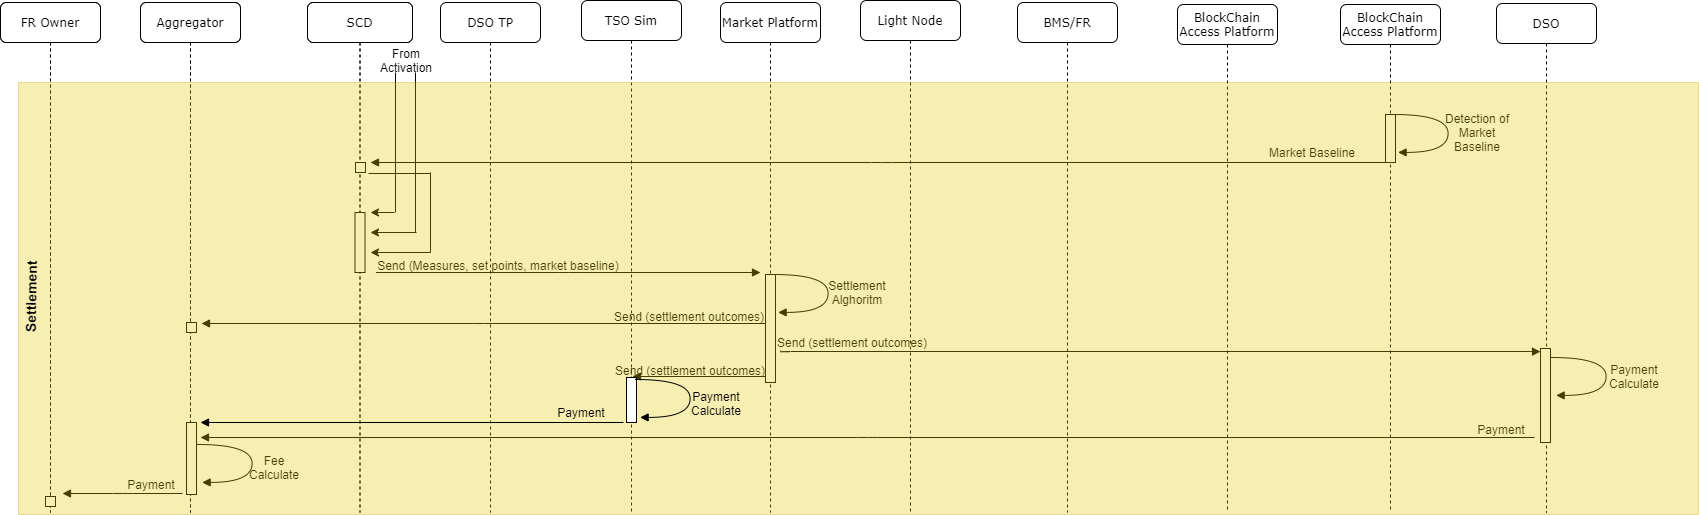

The diagram above was exported from draw.io. Its source (the exported page's mxGraphModel, read from the mxfile embedded in the PNG):
<mxGraphModel dx="868" dy="401" grid="1" gridSize="10" guides="1" tooltips="1" connect="1" arrows="1" fold="1" page="1" pageScale="1" pageWidth="1100" pageHeight="850" background="#ffffff" math="0" shadow="0">
  <root>
    <mxCell id="0" />
    <mxCell id="1" parent="0" />
    <mxCell id="7baba1c4bc27f4b0-2" value="Aggregator" style="shape=umlLifeline;perimeter=lifelinePerimeter;whiteSpace=wrap;html=1;container=1;collapsible=0;recursiveResize=0;outlineConnect=0;rounded=1;shadow=0;comic=0;labelBackgroundColor=none;strokeWidth=1;fontFamily=Verdana;fontSize=12;align=center;" parent="1" vertex="1">
      <mxGeometry x="240" y="80" width="100" height="510" as="geometry" />
    </mxCell>
    <mxCell id="7baba1c4bc27f4b0-3" value="SCD" style="shape=umlLifeline;perimeter=lifelinePerimeter;whiteSpace=wrap;html=1;container=1;collapsible=0;recursiveResize=0;outlineConnect=0;rounded=1;shadow=0;comic=0;labelBackgroundColor=none;strokeWidth=1;fontFamily=Verdana;fontSize=12;align=center;" parent="1" vertex="1">
      <mxGeometry x="407" y="80" width="105" height="510" as="geometry" />
    </mxCell>
    <mxCell id="7baba1c4bc27f4b0-4" value="DSO TP" style="shape=umlLifeline;perimeter=lifelinePerimeter;whiteSpace=wrap;html=1;container=1;collapsible=0;recursiveResize=0;outlineConnect=0;rounded=1;shadow=0;comic=0;labelBackgroundColor=none;strokeWidth=1;fontFamily=Verdana;fontSize=12;align=center;" parent="1" vertex="1">
      <mxGeometry x="540" y="80" width="100" height="510" as="geometry" />
    </mxCell>
    <mxCell id="xV6Av-NSIGtkY30hvp8N-32" value="FR Owner" style="shape=umlLifeline;perimeter=lifelinePerimeter;whiteSpace=wrap;html=1;container=1;collapsible=0;recursiveResize=0;outlineConnect=0;rounded=1;shadow=0;comic=0;labelBackgroundColor=none;strokeWidth=1;fontFamily=Verdana;fontSize=12;align=center;" parent="7baba1c4bc27f4b0-4" vertex="1">
      <mxGeometry x="-440" width="100" height="510" as="geometry" />
    </mxCell>
    <mxCell id="xV6Av-NSIGtkY30hvp8N-34" value="Aggregator" style="shape=umlLifeline;perimeter=lifelinePerimeter;whiteSpace=wrap;html=1;container=1;collapsible=0;recursiveResize=0;outlineConnect=0;rounded=1;shadow=0;comic=0;labelBackgroundColor=none;strokeWidth=1;fontFamily=Verdana;fontSize=12;align=center;" parent="7baba1c4bc27f4b0-4" vertex="1">
      <mxGeometry x="-300" width="100" height="510" as="geometry" />
    </mxCell>
    <mxCell id="xV6Av-NSIGtkY30hvp8N-38" value="SCD" style="shape=umlLifeline;perimeter=lifelinePerimeter;whiteSpace=wrap;html=1;container=1;collapsible=0;recursiveResize=0;outlineConnect=0;rounded=1;shadow=0;comic=0;labelBackgroundColor=none;strokeWidth=1;fontFamily=Verdana;fontSize=12;align=center;" parent="7baba1c4bc27f4b0-4" vertex="1">
      <mxGeometry x="-133" width="105" height="510" as="geometry" />
    </mxCell>
    <mxCell id="xV6Av-NSIGtkY30hvp8N-220" value="" style="html=1;points=[];perimeter=orthogonalPerimeter;rounded=0;shadow=0;comic=0;labelBackgroundColor=none;strokeWidth=1;fontFamily=Verdana;fontSize=12;align=center;" parent="xV6Av-NSIGtkY30hvp8N-38" vertex="1">
      <mxGeometry x="47.5" y="210" width="10" height="60" as="geometry" />
    </mxCell>
    <mxCell id="7baba1c4bc27f4b0-5" value="TSO Sim" style="shape=umlLifeline;perimeter=lifelinePerimeter;whiteSpace=wrap;html=1;container=1;collapsible=0;recursiveResize=0;outlineConnect=0;rounded=1;shadow=0;comic=0;labelBackgroundColor=none;strokeWidth=1;fontFamily=Verdana;fontSize=12;align=center;" parent="1" vertex="1">
      <mxGeometry x="681" y="78" width="100" height="512" as="geometry" />
    </mxCell>
    <mxCell id="7baba1c4bc27f4b0-6" value="Market Platform" style="shape=umlLifeline;perimeter=lifelinePerimeter;whiteSpace=wrap;html=1;container=1;collapsible=0;recursiveResize=0;outlineConnect=0;rounded=1;shadow=0;comic=0;labelBackgroundColor=none;strokeWidth=1;fontFamily=Verdana;fontSize=12;align=center;" parent="1" vertex="1">
      <mxGeometry x="820" y="80" width="100" height="510" as="geometry" />
    </mxCell>
    <mxCell id="7baba1c4bc27f4b0-7" value="Light Node" style="shape=umlLifeline;perimeter=lifelinePerimeter;whiteSpace=wrap;html=1;container=1;collapsible=0;recursiveResize=0;outlineConnect=0;rounded=1;shadow=0;comic=0;labelBackgroundColor=none;strokeWidth=1;fontFamily=Verdana;fontSize=12;align=center;" parent="1" vertex="1">
      <mxGeometry x="960" y="78" width="100" height="512" as="geometry" />
    </mxCell>
    <mxCell id="7baba1c4bc27f4b0-8" value="FR Owner" style="shape=umlLifeline;perimeter=lifelinePerimeter;whiteSpace=wrap;html=1;container=1;collapsible=0;recursiveResize=0;outlineConnect=0;rounded=1;shadow=0;comic=0;labelBackgroundColor=none;strokeWidth=1;fontFamily=Verdana;fontSize=12;align=center;" parent="1" vertex="1">
      <mxGeometry x="100" y="80" width="100" height="510" as="geometry" />
    </mxCell>
    <mxCell id="xV6Av-NSIGtkY30hvp8N-268" value="" style="html=1;points=[];perimeter=orthogonalPerimeter;rounded=0;shadow=0;comic=0;labelBackgroundColor=none;strokeWidth=1;fontFamily=Verdana;fontSize=12;align=center;" parent="7baba1c4bc27f4b0-8" vertex="1">
      <mxGeometry x="45" y="494" width="10" height="10" as="geometry" />
    </mxCell>
    <mxCell id="xV6Av-NSIGtkY30hvp8N-183" value="BMS/FR" style="shape=umlLifeline;perimeter=lifelinePerimeter;whiteSpace=wrap;html=1;container=1;collapsible=0;recursiveResize=0;outlineConnect=0;rounded=1;shadow=0;comic=0;labelBackgroundColor=none;strokeWidth=1;fontFamily=Verdana;fontSize=12;align=center;" parent="1" vertex="1">
      <mxGeometry x="1117" y="80" width="100" height="510" as="geometry" />
    </mxCell>
    <mxCell id="xV6Av-NSIGtkY30hvp8N-186" value="BlockChain Access Platform" style="shape=umlLifeline;perimeter=lifelinePerimeter;whiteSpace=wrap;html=1;container=1;collapsible=0;recursiveResize=0;outlineConnect=0;rounded=1;shadow=0;comic=0;labelBackgroundColor=none;strokeWidth=1;fontFamily=Verdana;fontSize=12;align=center;" parent="1" vertex="1">
      <mxGeometry x="1277" y="82" width="100" height="508" as="geometry" />
    </mxCell>
    <mxCell id="xV6Av-NSIGtkY30hvp8N-213" value="BlockChain Access Platform" style="shape=umlLifeline;perimeter=lifelinePerimeter;whiteSpace=wrap;html=1;container=1;collapsible=0;recursiveResize=0;outlineConnect=0;rounded=1;shadow=0;comic=0;labelBackgroundColor=none;strokeWidth=1;fontFamily=Verdana;fontSize=12;align=center;" parent="1" vertex="1">
      <mxGeometry x="1440" y="82" width="100" height="508" as="geometry" />
    </mxCell>
    <mxCell id="xV6Av-NSIGtkY30hvp8N-214" value="" style="html=1;points=[];perimeter=orthogonalPerimeter;rounded=0;shadow=0;comic=0;labelBackgroundColor=none;strokeWidth=1;fontFamily=Verdana;fontSize=12;align=center;" parent="xV6Av-NSIGtkY30hvp8N-213" vertex="1">
      <mxGeometry x="45" y="110" width="10" height="48" as="geometry" />
    </mxCell>
    <mxCell id="xV6Av-NSIGtkY30hvp8N-259" value="" style="html=1;verticalAlign=bottom;endArrow=block;labelBackgroundColor=none;fontFamily=Verdana;fontSize=12;edgeStyle=elbowEdgeStyle;elbow=vertical;" parent="xV6Av-NSIGtkY30hvp8N-213" edge="1">
      <mxGeometry x="0.7692" y="40" relative="1" as="geometry">
        <mxPoint x="194" y="433" as="sourcePoint" />
        <mxPoint x="-1140" y="433" as="targetPoint" />
        <mxPoint as="offset" />
      </mxGeometry>
    </mxCell>
    <mxCell id="xV6Av-NSIGtkY30hvp8N-215" value="" style="html=1;verticalAlign=bottom;endArrow=block;labelBackgroundColor=none;fontFamily=Verdana;fontSize=12;elbow=vertical;edgeStyle=orthogonalEdgeStyle;curved=1;entryX=1;entryY=0.286;entryPerimeter=0;exitX=1.038;exitY=0.345;exitPerimeter=0;" parent="1" edge="1">
      <mxGeometry relative="1" as="geometry">
        <mxPoint x="1493" y="192" as="sourcePoint" />
        <mxPoint x="1497.62" y="229.92000000000007" as="targetPoint" />
        <Array as="points">
          <mxPoint x="1547.62" y="191.9000000000001" />
          <mxPoint x="1547.62" y="229.9000000000001" />
        </Array>
      </mxGeometry>
    </mxCell>
    <mxCell id="xV6Av-NSIGtkY30hvp8N-216" value="Detection of Market Baseline" style="text;html=1;strokeColor=none;fillColor=none;align=center;verticalAlign=middle;whiteSpace=wrap;rounded=0;" parent="1" vertex="1">
      <mxGeometry x="1536" y="200" width="82" height="20" as="geometry" />
    </mxCell>
    <mxCell id="xV6Av-NSIGtkY30hvp8N-217" value="" style="html=1;verticalAlign=bottom;endArrow=block;labelBackgroundColor=none;fontFamily=Verdana;fontSize=12;edgeStyle=elbowEdgeStyle;elbow=vertical;" parent="1" edge="1">
      <mxGeometry x="0.7692" y="40" relative="1" as="geometry">
        <mxPoint x="1492" y="240" as="sourcePoint" />
        <mxPoint x="470" y="240" as="targetPoint" />
        <mxPoint as="offset" />
      </mxGeometry>
    </mxCell>
    <mxCell id="xV6Av-NSIGtkY30hvp8N-218" value="" style="html=1;points=[];perimeter=orthogonalPerimeter;rounded=0;shadow=0;comic=0;labelBackgroundColor=none;strokeWidth=1;fontFamily=Verdana;fontSize=12;align=center;" parent="1" vertex="1">
      <mxGeometry x="455" y="240" width="10" height="10" as="geometry" />
    </mxCell>
    <mxCell id="xV6Av-NSIGtkY30hvp8N-219" value="Market Baseline" style="text;html=1;strokeColor=none;fillColor=none;align=center;verticalAlign=middle;whiteSpace=wrap;rounded=0;" parent="1" vertex="1">
      <mxGeometry x="1331" y="220" width="162" height="20" as="geometry" />
    </mxCell>
    <mxCell id="xV6Av-NSIGtkY30hvp8N-226" value="" style="endArrow=none;html=1;" parent="1" edge="1">
      <mxGeometry width="50" height="50" relative="1" as="geometry">
        <mxPoint x="468" y="251" as="sourcePoint" />
        <mxPoint x="530" y="251" as="targetPoint" />
      </mxGeometry>
    </mxCell>
    <mxCell id="xV6Av-NSIGtkY30hvp8N-227" value="" style="endArrow=none;html=1;" parent="1" edge="1">
      <mxGeometry width="50" height="50" relative="1" as="geometry">
        <mxPoint x="495" y="150" as="sourcePoint" />
        <mxPoint x="495" y="290" as="targetPoint" />
      </mxGeometry>
    </mxCell>
    <mxCell id="xV6Av-NSIGtkY30hvp8N-228" value="" style="endArrow=none;html=1;" parent="1" edge="1">
      <mxGeometry width="50" height="50" relative="1" as="geometry">
        <mxPoint x="515" y="150" as="sourcePoint" />
        <mxPoint x="515" y="310" as="targetPoint" />
      </mxGeometry>
    </mxCell>
    <mxCell id="xV6Av-NSIGtkY30hvp8N-229" value="" style="endArrow=none;html=1;" parent="1" edge="1">
      <mxGeometry width="50" height="50" relative="1" as="geometry">
        <mxPoint x="530" y="250" as="sourcePoint" />
        <mxPoint x="530" y="330" as="targetPoint" />
      </mxGeometry>
    </mxCell>
    <mxCell id="xV6Av-NSIGtkY30hvp8N-230" value="" style="endArrow=classic;html=1;" parent="1" edge="1">
      <mxGeometry width="50" height="50" relative="1" as="geometry">
        <mxPoint x="494" y="290" as="sourcePoint" />
        <mxPoint x="470" y="290" as="targetPoint" />
      </mxGeometry>
    </mxCell>
    <mxCell id="xV6Av-NSIGtkY30hvp8N-231" value="" style="endArrow=classic;html=1;" parent="1" edge="1">
      <mxGeometry width="50" height="50" relative="1" as="geometry">
        <mxPoint x="516" y="310" as="sourcePoint" />
        <mxPoint x="470" y="310" as="targetPoint" />
      </mxGeometry>
    </mxCell>
    <mxCell id="xV6Av-NSIGtkY30hvp8N-232" value="" style="endArrow=classic;html=1;" parent="1" edge="1">
      <mxGeometry width="50" height="50" relative="1" as="geometry">
        <mxPoint x="530" y="330" as="sourcePoint" />
        <mxPoint x="470" y="330" as="targetPoint" />
      </mxGeometry>
    </mxCell>
    <mxCell id="xV6Av-NSIGtkY30hvp8N-233" value="" style="html=1;verticalAlign=bottom;endArrow=block;labelBackgroundColor=none;fontFamily=Verdana;fontSize=12;edgeStyle=elbowEdgeStyle;elbow=vertical;" parent="1" edge="1">
      <mxGeometry x="0.7692" y="40" relative="1" as="geometry">
        <mxPoint x="475.38" y="350" as="sourcePoint" />
        <mxPoint x="860" y="350" as="targetPoint" />
        <mxPoint as="offset" />
      </mxGeometry>
    </mxCell>
    <mxCell id="xV6Av-NSIGtkY30hvp8N-234" value="Send (Measures, set points, market baseline)" style="text;html=1;strokeColor=none;fillColor=none;align=center;verticalAlign=middle;whiteSpace=wrap;rounded=0;" parent="1" vertex="1">
      <mxGeometry x="473" y="333" width="250" height="20" as="geometry" />
    </mxCell>
    <mxCell id="xV6Av-NSIGtkY30hvp8N-236" value="" style="html=1;points=[];perimeter=orthogonalPerimeter;rounded=0;shadow=0;comic=0;labelBackgroundColor=none;strokeWidth=1;fontFamily=Verdana;fontSize=12;align=center;" parent="1" vertex="1">
      <mxGeometry x="865" y="352" width="10" height="108" as="geometry" />
    </mxCell>
    <mxCell id="xV6Av-NSIGtkY30hvp8N-237" value="" style="html=1;verticalAlign=bottom;endArrow=block;labelBackgroundColor=none;fontFamily=Verdana;fontSize=12;elbow=vertical;edgeStyle=orthogonalEdgeStyle;curved=1;entryX=1;entryY=0.286;entryPerimeter=0;exitX=1.038;exitY=0.345;exitPerimeter=0;" parent="1" edge="1">
      <mxGeometry relative="1" as="geometry">
        <mxPoint x="873" y="352" as="sourcePoint" />
        <mxPoint x="877.6199999999999" y="389.9200000000001" as="targetPoint" />
        <Array as="points">
          <mxPoint x="927.6199999999999" y="351.9000000000001" />
          <mxPoint x="927.6199999999999" y="389.9000000000001" />
        </Array>
      </mxGeometry>
    </mxCell>
    <mxCell id="xV6Av-NSIGtkY30hvp8N-238" value="Settlement Alghoritm" style="text;html=1;strokeColor=none;fillColor=none;align=center;verticalAlign=middle;whiteSpace=wrap;rounded=0;" parent="1" vertex="1">
      <mxGeometry x="916" y="360" width="82" height="20" as="geometry" />
    </mxCell>
    <mxCell id="xV6Av-NSIGtkY30hvp8N-241" value="" style="html=1;points=[];perimeter=orthogonalPerimeter;rounded=0;shadow=0;comic=0;labelBackgroundColor=none;strokeWidth=1;fontFamily=Verdana;fontSize=12;align=center;" parent="1" vertex="1">
      <mxGeometry x="286" y="400" width="10" height="10" as="geometry" />
    </mxCell>
    <mxCell id="xV6Av-NSIGtkY30hvp8N-242" value="" style="html=1;points=[];perimeter=orthogonalPerimeter;rounded=0;shadow=0;comic=0;labelBackgroundColor=none;strokeWidth=1;fontFamily=Verdana;fontSize=12;align=center;" parent="1" vertex="1">
      <mxGeometry x="286" y="400" width="10" height="10" as="geometry" />
    </mxCell>
    <mxCell id="xV6Av-NSIGtkY30hvp8N-244" value="" style="html=1;verticalAlign=bottom;endArrow=block;labelBackgroundColor=none;fontFamily=Verdana;fontSize=12;edgeStyle=elbowEdgeStyle;elbow=vertical;entryX=0;entryY=0.033;entryDx=0;entryDy=0;entryPerimeter=0;" parent="1" target="xV6Av-NSIGtkY30hvp8N-252" edge="1">
      <mxGeometry x="0.7692" y="40" relative="1" as="geometry">
        <mxPoint x="880" y="428" as="sourcePoint" />
        <mxPoint x="1630" y="428" as="targetPoint" />
        <mxPoint as="offset" />
      </mxGeometry>
    </mxCell>
    <mxCell id="xV6Av-NSIGtkY30hvp8N-245" value="" style="html=1;verticalAlign=bottom;endArrow=block;labelBackgroundColor=none;fontFamily=Verdana;fontSize=12;edgeStyle=elbowEdgeStyle;elbow=vertical;" parent="1" edge="1">
      <mxGeometry x="0.7692" y="40" relative="1" as="geometry">
        <mxPoint x="865" y="454" as="sourcePoint" />
        <mxPoint x="732" y="454" as="targetPoint" />
        <mxPoint as="offset" />
      </mxGeometry>
    </mxCell>
    <mxCell id="xV6Av-NSIGtkY30hvp8N-246" value="" style="html=1;verticalAlign=bottom;endArrow=block;labelBackgroundColor=none;fontFamily=Verdana;fontSize=12;edgeStyle=elbowEdgeStyle;elbow=vertical;" parent="1" edge="1">
      <mxGeometry x="0.7692" y="40" relative="1" as="geometry">
        <mxPoint x="865" y="401" as="sourcePoint" />
        <mxPoint x="301" y="401" as="targetPoint" />
        <mxPoint as="offset" />
      </mxGeometry>
    </mxCell>
    <mxCell id="xV6Av-NSIGtkY30hvp8N-247" value="Send (settlement outcomes)" style="text;html=1;strokeColor=none;fillColor=none;align=center;verticalAlign=middle;whiteSpace=wrap;rounded=0;" parent="1" vertex="1">
      <mxGeometry x="708" y="384" width="162" height="20" as="geometry" />
    </mxCell>
    <mxCell id="xV6Av-NSIGtkY30hvp8N-248" value="Send (settlement outcomes)" style="text;html=1;strokeColor=none;fillColor=none;align=center;verticalAlign=middle;whiteSpace=wrap;rounded=0;" parent="1" vertex="1">
      <mxGeometry x="871" y="410" width="162" height="20" as="geometry" />
    </mxCell>
    <mxCell id="xV6Av-NSIGtkY30hvp8N-249" value="Send (settlement outcomes)" style="text;html=1;strokeColor=none;fillColor=none;align=center;verticalAlign=middle;whiteSpace=wrap;rounded=0;" parent="1" vertex="1">
      <mxGeometry x="709" y="438" width="162" height="20" as="geometry" />
    </mxCell>
    <mxCell id="xV6Av-NSIGtkY30hvp8N-254" value="DSO" style="shape=umlLifeline;perimeter=lifelinePerimeter;whiteSpace=wrap;html=1;container=1;collapsible=0;recursiveResize=0;outlineConnect=0;rounded=1;shadow=0;comic=0;labelBackgroundColor=none;strokeWidth=1;fontFamily=Verdana;fontSize=12;align=center;" parent="1" vertex="1">
      <mxGeometry x="1596" y="81" width="100" height="509" as="geometry" />
    </mxCell>
    <mxCell id="xV6Av-NSIGtkY30hvp8N-258" value="Payment Calculate" style="text;html=1;strokeColor=none;fillColor=none;align=center;verticalAlign=middle;whiteSpace=wrap;rounded=0;" parent="1" vertex="1">
      <mxGeometry x="1693" y="444" width="82" height="20" as="geometry" />
    </mxCell>
    <mxCell id="xV6Av-NSIGtkY30hvp8N-252" value="" style="html=1;points=[];perimeter=orthogonalPerimeter;rounded=0;shadow=0;comic=0;labelBackgroundColor=none;strokeWidth=1;fontFamily=Verdana;fontSize=12;align=center;" parent="1" vertex="1">
      <mxGeometry x="1640" y="426" width="10" height="94" as="geometry" />
    </mxCell>
    <mxCell id="xV6Av-NSIGtkY30hvp8N-257" value="" style="html=1;verticalAlign=bottom;endArrow=block;labelBackgroundColor=none;fontFamily=Verdana;fontSize=12;elbow=vertical;edgeStyle=orthogonalEdgeStyle;curved=1;entryX=1;entryY=0.286;entryPerimeter=0;exitX=1.038;exitY=0.345;exitPerimeter=0;" parent="1" edge="1">
      <mxGeometry relative="1" as="geometry">
        <mxPoint x="1651" y="435" as="sourcePoint" />
        <mxPoint x="1655.62" y="472.9200000000001" as="targetPoint" />
        <Array as="points">
          <mxPoint x="1705.62" y="434.9000000000001" />
          <mxPoint x="1705.62" y="472.9000000000001" />
        </Array>
      </mxGeometry>
    </mxCell>
    <mxCell id="xV6Av-NSIGtkY30hvp8N-260" value="Payment" style="text;html=1;strokeColor=none;fillColor=none;align=center;verticalAlign=middle;whiteSpace=wrap;rounded=0;" parent="1" vertex="1">
      <mxGeometry x="1520" y="497" width="162" height="20" as="geometry" />
    </mxCell>
    <mxCell id="xV6Av-NSIGtkY30hvp8N-262" value="Fee Calculate" style="text;html=1;strokeColor=none;fillColor=none;align=center;verticalAlign=middle;whiteSpace=wrap;rounded=0;" parent="1" vertex="1">
      <mxGeometry x="340" y="535" width="68" height="20" as="geometry" />
    </mxCell>
    <mxCell id="xV6Av-NSIGtkY30hvp8N-263" value="" style="html=1;points=[];perimeter=orthogonalPerimeter;rounded=0;shadow=0;comic=0;labelBackgroundColor=none;strokeWidth=1;fontFamily=Verdana;fontSize=12;align=center;" parent="1" vertex="1">
      <mxGeometry x="286" y="500" width="10" height="72" as="geometry" />
    </mxCell>
    <mxCell id="xV6Av-NSIGtkY30hvp8N-264" value="" style="html=1;verticalAlign=bottom;endArrow=block;labelBackgroundColor=none;fontFamily=Verdana;fontSize=12;elbow=vertical;edgeStyle=orthogonalEdgeStyle;curved=1;entryX=1;entryY=0.286;entryPerimeter=0;exitX=1.038;exitY=0.345;exitPerimeter=0;" parent="1" edge="1">
      <mxGeometry relative="1" as="geometry">
        <mxPoint x="297" y="522" as="sourcePoint" />
        <mxPoint x="301.6199999999999" y="559.9200000000001" as="targetPoint" />
        <Array as="points">
          <mxPoint x="351.6199999999999" y="521.9000000000001" />
          <mxPoint x="351.6199999999999" y="559.9000000000001" />
        </Array>
      </mxGeometry>
    </mxCell>
    <mxCell id="xV6Av-NSIGtkY30hvp8N-265" value="" style="html=1;verticalAlign=bottom;endArrow=block;labelBackgroundColor=none;fontFamily=Verdana;fontSize=12;edgeStyle=elbowEdgeStyle;elbow=vertical;" parent="1" edge="1">
      <mxGeometry x="0.7692" y="40" relative="1" as="geometry">
        <mxPoint x="282" y="571" as="sourcePoint" />
        <mxPoint x="162" y="571" as="targetPoint" />
        <mxPoint as="offset" />
      </mxGeometry>
    </mxCell>
    <mxCell id="xV6Av-NSIGtkY30hvp8N-269" value="Payment" style="text;html=1;strokeColor=none;fillColor=none;align=center;verticalAlign=middle;whiteSpace=wrap;rounded=0;" parent="1" vertex="1">
      <mxGeometry x="170" y="552" width="162" height="20" as="geometry" />
    </mxCell>
    <mxCell id="xV6Av-NSIGtkY30hvp8N-272" value="" style="rounded=0;whiteSpace=wrap;html=1;strokeColor=#B09500;opacity=30;fillColor=#e3c800;fontColor=#ffffff;" parent="1" vertex="1">
      <mxGeometry x="118" y="160" width="1680" height="432" as="geometry" />
    </mxCell>
    <mxCell id="xV6Av-NSIGtkY30hvp8N-273" value="&lt;font style=&quot;font-size: 14px&quot;&gt;&lt;b&gt;Settlement&lt;/b&gt;&lt;/font&gt;" style="text;html=1;strokeColor=none;fillColor=none;align=center;verticalAlign=middle;whiteSpace=wrap;rounded=0;opacity=30;rotation=-89;" parent="1" vertex="1">
      <mxGeometry x="38.317963937375566" y="363.99552191857583" width="183.87" height="20" as="geometry" />
    </mxCell>
    <mxCell id="xV6Av-NSIGtkY30hvp8N-274" value="Payment Calculate" style="text;html=1;strokeColor=none;fillColor=none;align=center;verticalAlign=middle;whiteSpace=wrap;rounded=0;" parent="1" vertex="1">
      <mxGeometry x="775" y="471" width="82" height="20" as="geometry" />
    </mxCell>
    <mxCell id="xV6Av-NSIGtkY30hvp8N-275" value="" style="html=1;points=[];perimeter=orthogonalPerimeter;rounded=0;shadow=0;comic=0;labelBackgroundColor=none;strokeWidth=1;fontFamily=Verdana;fontSize=12;align=center;" parent="1" vertex="1">
      <mxGeometry x="726" y="455" width="10" height="45" as="geometry" />
    </mxCell>
    <mxCell id="xV6Av-NSIGtkY30hvp8N-276" value="" style="html=1;verticalAlign=bottom;endArrow=block;labelBackgroundColor=none;fontFamily=Verdana;fontSize=12;elbow=vertical;edgeStyle=orthogonalEdgeStyle;curved=1;entryX=1;entryY=0.286;entryPerimeter=0;exitX=1.038;exitY=0.345;exitPerimeter=0;" parent="1" edge="1">
      <mxGeometry relative="1" as="geometry">
        <mxPoint x="735" y="457" as="sourcePoint" />
        <mxPoint x="739.6199999999999" y="494.9200000000001" as="targetPoint" />
        <Array as="points">
          <mxPoint x="789.6199999999999" y="456.9000000000001" />
          <mxPoint x="789.6199999999999" y="494.9000000000001" />
        </Array>
      </mxGeometry>
    </mxCell>
    <mxCell id="xV6Av-NSIGtkY30hvp8N-280" value="" style="html=1;verticalAlign=bottom;endArrow=block;labelBackgroundColor=none;fontFamily=Verdana;fontSize=12;edgeStyle=elbowEdgeStyle;elbow=vertical;" parent="1" edge="1">
      <mxGeometry x="0.7692" y="40" relative="1" as="geometry">
        <mxPoint x="723" y="500" as="sourcePoint" />
        <mxPoint x="300" y="500" as="targetPoint" />
        <mxPoint as="offset" />
      </mxGeometry>
    </mxCell>
    <mxCell id="xV6Av-NSIGtkY30hvp8N-282" value="Payment" style="text;html=1;strokeColor=none;fillColor=none;align=center;verticalAlign=middle;whiteSpace=wrap;rounded=0;" parent="1" vertex="1">
      <mxGeometry x="600" y="480" width="162" height="20" as="geometry" />
    </mxCell>
    <mxCell id="ulF2Nr5SqcdCWoOVOZ-Q-1" value="From Activation" style="text;html=1;strokeColor=none;fillColor=none;align=center;verticalAlign=middle;whiteSpace=wrap;rounded=0;" parent="1" vertex="1">
      <mxGeometry x="486" y="128" width="40" height="20" as="geometry" />
    </mxCell>
  </root>
</mxGraphModel>